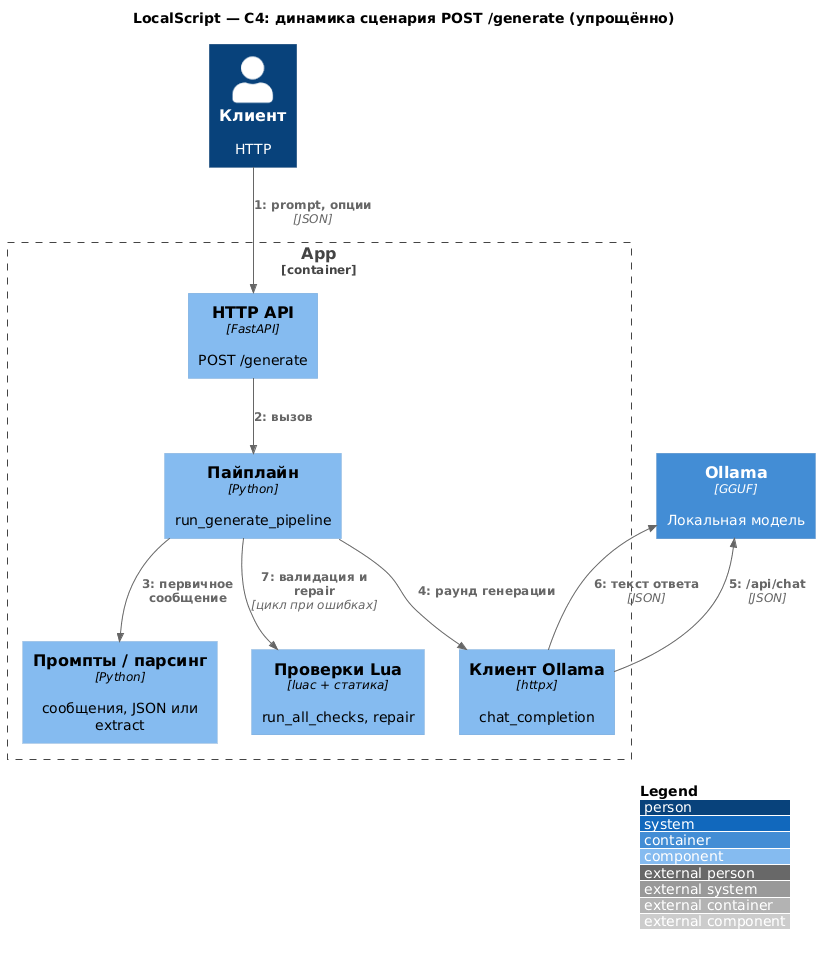

The diagram above was rendered by PlantUML. Its source (embedded in the PNG):
@startuml L5_dynamic_generate
title LocalScript — C4: динамика сценария POST /generate (упрощённо)

!include ../vendor/C4-PlantUML/C4_Dynamic.puml

LAYOUT_WITH_LEGEND()

Person(user, "Клиент", "HTTP")
Container(ollama, "Ollama", "GGUF", "Локальная модель")

Container_Boundary(app, "App") {
    Component(http_api, "HTTP API", "FastAPI", "POST /generate")
    Component(orch, "Пайплайн", "Python", "run_generate_pipeline")
    Component(nlp, "Промпты / парсинг", "Python", "сообщения, JSON или extract")
    Component(llm, "Клиент Ollama", "httpx", "chat_completion")
    Component(gates, "Проверки Lua", "luac + статика", "run_all_checks, repair")
}

Rel(user, http_api, "prompt, опции", "JSON")
Rel(http_api, orch, "вызов", "")
Rel(orch, nlp, "первичное сообщение", "")
Rel(orch, llm, "раунд генерации", "")
Rel(llm, ollama, "/api/chat", "JSON")
Rel_Back(ollama, llm, "текст ответа", "JSON")
Rel(orch, gates, "валидация и repair", "цикл при ошибках")

@enduml